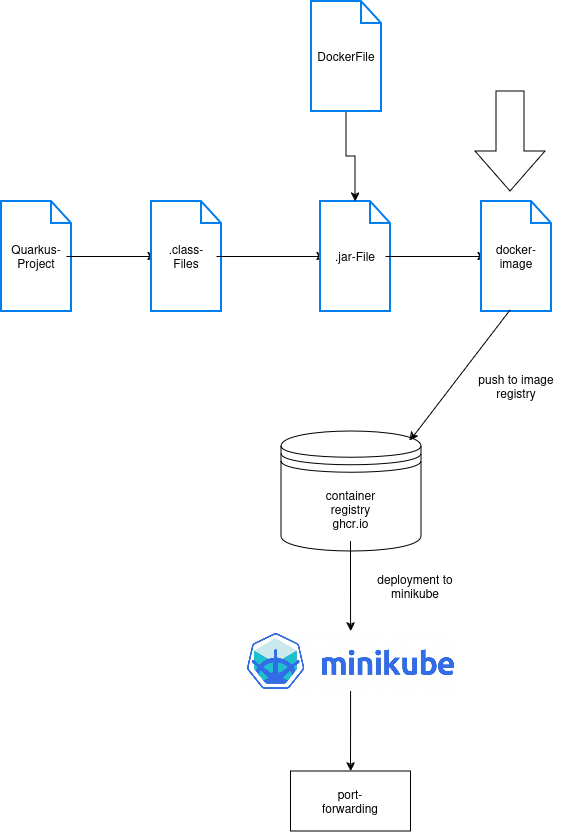

The diagram above was exported from draw.io. Its source (the exported page's mxGraphModel, read from the mxfile embedded in the PNG):
<mxGraphModel dx="1608" dy="790" grid="1" gridSize="10" guides="1" tooltips="1" connect="1" arrows="1" fold="1" page="1" pageScale="1" pageWidth="827" pageHeight="1169" math="0" shadow="0">
  <root>
    <mxCell id="0" />
    <mxCell id="1" parent="0" />
    <mxCell id="4C1lGOBB1Tk-rKaZN4WN-22" value="" style="html=1;verticalLabelPosition=bottom;align=center;labelBackgroundColor=#ffffff;verticalAlign=top;strokeWidth=2;strokeColor=#0080F0;shadow=0;dashed=0;shape=mxgraph.ios7.icons.document;" parent="1" vertex="1">
      <mxGeometry x="60" y="320" width="70" height="110" as="geometry" />
    </mxCell>
    <mxCell id="4C1lGOBB1Tk-rKaZN4WN-33" value="" style="edgeStyle=orthogonalEdgeStyle;rounded=0;orthogonalLoop=1;jettySize=auto;html=1;" parent="1" source="4C1lGOBB1Tk-rKaZN4WN-23" target="4C1lGOBB1Tk-rKaZN4WN-25" edge="1">
      <mxGeometry relative="1" as="geometry" />
    </mxCell>
    <mxCell id="4C1lGOBB1Tk-rKaZN4WN-23" value="Quarkus-Project" style="text;html=1;align=center;verticalAlign=middle;whiteSpace=wrap;rounded=0;" parent="1" vertex="1">
      <mxGeometry x="65" y="360" width="60" height="30" as="geometry" />
    </mxCell>
    <mxCell id="4C1lGOBB1Tk-rKaZN4WN-24" value="" style="html=1;verticalLabelPosition=bottom;align=center;labelBackgroundColor=#ffffff;verticalAlign=top;strokeWidth=2;strokeColor=#0080F0;shadow=0;dashed=0;shape=mxgraph.ios7.icons.document;" parent="1" vertex="1">
      <mxGeometry x="210" y="320" width="70" height="110" as="geometry" />
    </mxCell>
    <mxCell id="4C1lGOBB1Tk-rKaZN4WN-34" value="" style="edgeStyle=orthogonalEdgeStyle;rounded=0;orthogonalLoop=1;jettySize=auto;html=1;" parent="1" source="4C1lGOBB1Tk-rKaZN4WN-25" target="4C1lGOBB1Tk-rKaZN4WN-27" edge="1">
      <mxGeometry relative="1" as="geometry" />
    </mxCell>
    <mxCell id="4C1lGOBB1Tk-rKaZN4WN-25" value=".class-Files" style="text;html=1;align=center;verticalAlign=middle;whiteSpace=wrap;rounded=0;" parent="1" vertex="1">
      <mxGeometry x="215" y="360" width="60" height="30" as="geometry" />
    </mxCell>
    <mxCell id="4C1lGOBB1Tk-rKaZN4WN-26" value="" style="html=1;verticalLabelPosition=bottom;align=center;labelBackgroundColor=#ffffff;verticalAlign=top;strokeWidth=2;strokeColor=#0080F0;shadow=0;dashed=0;shape=mxgraph.ios7.icons.document;" parent="1" vertex="1">
      <mxGeometry x="379" y="320" width="70" height="110" as="geometry" />
    </mxCell>
    <mxCell id="4C1lGOBB1Tk-rKaZN4WN-38" value="" style="edgeStyle=orthogonalEdgeStyle;rounded=0;orthogonalLoop=1;jettySize=auto;html=1;" parent="1" source="4C1lGOBB1Tk-rKaZN4WN-27" target="4C1lGOBB1Tk-rKaZN4WN-37" edge="1">
      <mxGeometry relative="1" as="geometry" />
    </mxCell>
    <mxCell id="4C1lGOBB1Tk-rKaZN4WN-27" value=".jar-File" style="text;html=1;align=center;verticalAlign=middle;whiteSpace=wrap;rounded=0;" parent="1" vertex="1">
      <mxGeometry x="384" y="360" width="60" height="30" as="geometry" />
    </mxCell>
    <mxCell id="4C1lGOBB1Tk-rKaZN4WN-35" value="" style="edgeStyle=orthogonalEdgeStyle;rounded=0;orthogonalLoop=1;jettySize=auto;html=1;" parent="1" source="4C1lGOBB1Tk-rKaZN4WN-28" target="4C1lGOBB1Tk-rKaZN4WN-26" edge="1">
      <mxGeometry relative="1" as="geometry" />
    </mxCell>
    <mxCell id="4C1lGOBB1Tk-rKaZN4WN-28" value="" style="html=1;verticalLabelPosition=bottom;align=center;labelBackgroundColor=#ffffff;verticalAlign=top;strokeWidth=2;strokeColor=#0080F0;shadow=0;dashed=0;shape=mxgraph.ios7.icons.document;" parent="1" vertex="1">
      <mxGeometry x="370" y="120" width="70" height="110" as="geometry" />
    </mxCell>
    <mxCell id="4C1lGOBB1Tk-rKaZN4WN-29" value="DockerFile" style="text;html=1;align=center;verticalAlign=middle;whiteSpace=wrap;rounded=0;" parent="1" vertex="1">
      <mxGeometry x="375" y="160" width="60" height="30" as="geometry" />
    </mxCell>
    <mxCell id="4C1lGOBB1Tk-rKaZN4WN-36" value="" style="html=1;verticalLabelPosition=bottom;align=center;labelBackgroundColor=#ffffff;verticalAlign=top;strokeWidth=2;strokeColor=#0080F0;shadow=0;dashed=0;shape=mxgraph.ios7.icons.document;" parent="1" vertex="1">
      <mxGeometry x="540" y="320" width="70" height="110" as="geometry" />
    </mxCell>
    <mxCell id="4C1lGOBB1Tk-rKaZN4WN-37" value="docker-image" style="text;html=1;align=center;verticalAlign=middle;whiteSpace=wrap;rounded=0;" parent="1" vertex="1">
      <mxGeometry x="545" y="360" width="60" height="30" as="geometry" />
    </mxCell>
    <mxCell id="4C1lGOBB1Tk-rKaZN4WN-39" value="" style="shape=datastore;whiteSpace=wrap;html=1;" parent="1" vertex="1">
      <mxGeometry x="340" y="550" width="140" height="120" as="geometry" />
    </mxCell>
    <mxCell id="4C1lGOBB1Tk-rKaZN4WN-45" value="" style="edgeStyle=orthogonalEdgeStyle;rounded=0;orthogonalLoop=1;jettySize=auto;html=1;" parent="1" source="4C1lGOBB1Tk-rKaZN4WN-40" target="4C1lGOBB1Tk-rKaZN4WN-44" edge="1">
      <mxGeometry relative="1" as="geometry" />
    </mxCell>
    <mxCell id="4C1lGOBB1Tk-rKaZN4WN-40" value="container registry ghcr.io" style="text;html=1;align=center;verticalAlign=middle;whiteSpace=wrap;rounded=0;" parent="1" vertex="1">
      <mxGeometry x="379" y="595" width="61" height="65" as="geometry" />
    </mxCell>
    <mxCell id="4C1lGOBB1Tk-rKaZN4WN-41" value="" style="endArrow=classic;html=1;rounded=0;exitX=0.406;exitY=0.988;exitDx=0;exitDy=0;exitPerimeter=0;entryX=0.917;entryY=0.077;entryDx=0;entryDy=0;entryPerimeter=0;" parent="1" source="4C1lGOBB1Tk-rKaZN4WN-36" target="4C1lGOBB1Tk-rKaZN4WN-39" edge="1">
      <mxGeometry width="50" height="50" relative="1" as="geometry">
        <mxPoint x="400" y="490" as="sourcePoint" />
        <mxPoint x="450" y="440" as="targetPoint" />
      </mxGeometry>
    </mxCell>
    <mxCell id="4C1lGOBB1Tk-rKaZN4WN-43" value="push to image registry" style="text;html=1;align=center;verticalAlign=middle;whiteSpace=wrap;rounded=0;" parent="1" vertex="1">
      <mxGeometry x="520" y="490" width="110" height="30" as="geometry" />
    </mxCell>
    <mxCell id="4C1lGOBB1Tk-rKaZN4WN-48" value="" style="edgeStyle=orthogonalEdgeStyle;rounded=0;orthogonalLoop=1;jettySize=auto;html=1;" parent="1" source="4C1lGOBB1Tk-rKaZN4WN-44" target="4C1lGOBB1Tk-rKaZN4WN-47" edge="1">
      <mxGeometry relative="1" as="geometry" />
    </mxCell>
    <mxCell id="4C1lGOBB1Tk-rKaZN4WN-44" value="" style="shape=image;verticalLabelPosition=bottom;labelBackgroundColor=default;verticalAlign=top;aspect=fixed;imageAspect=0;image=https://www.couchbase.com/wp-content/original-assets/september-2016/minikube---rapid-dev--testing-for-kubernetes/minikube-logo-1024x290.jpg;" parent="1" vertex="1">
      <mxGeometry x="303.57" y="750" width="211.86" height="60" as="geometry" />
    </mxCell>
    <mxCell id="4C1lGOBB1Tk-rKaZN4WN-46" value="deployment to minikube" style="text;html=1;align=center;verticalAlign=middle;whiteSpace=wrap;rounded=0;" parent="1" vertex="1">
      <mxGeometry x="414" y="690" width="120" height="30" as="geometry" />
    </mxCell>
    <mxCell id="4C1lGOBB1Tk-rKaZN4WN-47" value="" style="whiteSpace=wrap;html=1;verticalAlign=top;labelBackgroundColor=default;" parent="1" vertex="1">
      <mxGeometry x="349.5" y="890" width="120" height="60" as="geometry" />
    </mxCell>
    <mxCell id="4C1lGOBB1Tk-rKaZN4WN-49" value="port-forwarding" style="text;html=1;align=center;verticalAlign=middle;whiteSpace=wrap;rounded=0;" parent="1" vertex="1">
      <mxGeometry x="379" y="905" width="60" height="30" as="geometry" />
    </mxCell>
    <mxCell id="IHNmE-0VGKwNUeycZDiA-1" value="" style="html=1;shadow=0;dashed=0;align=center;verticalAlign=middle;shape=mxgraph.arrows2.arrow;dy=0.6;dx=40;direction=south;notch=0;rotation=0;" vertex="1" parent="1">
      <mxGeometry x="534" y="210" width="70" height="100" as="geometry" />
    </mxCell>
  </root>
</mxGraphModel>